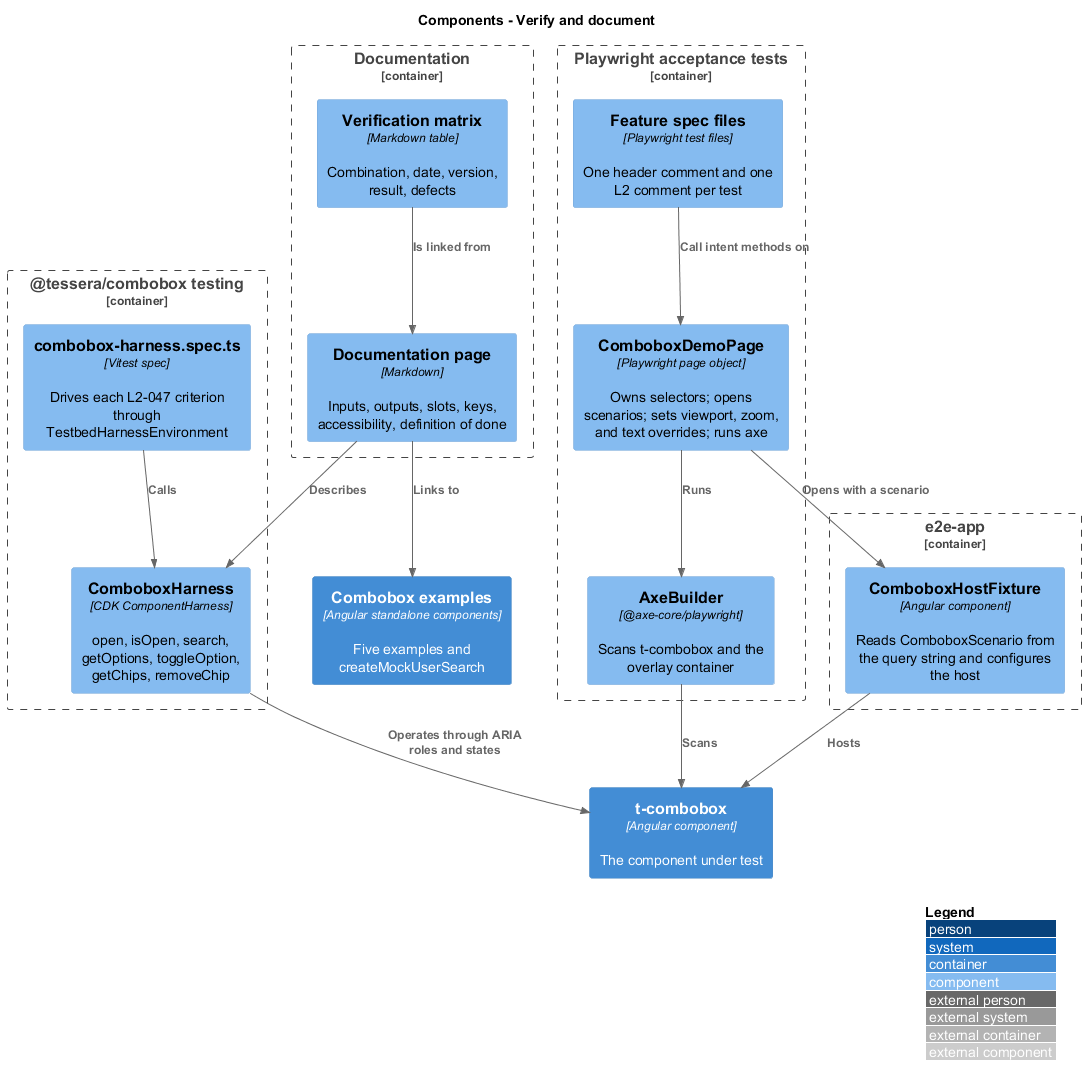

The diagram above was rendered by PlantUML. Its source (embedded in the PNG):
@startuml
!include <C4/C4_Component>
LAYOUT_WITH_LEGEND()
title Components - Verify and document

Container(pkgcore, "t-combobox", "Angular component", "The component under test")
Container(examples, "Combobox examples", "Angular standalone components", "Five examples and createMockUserSearch")
Container_Boundary(pkg, "@tessera/combobox testing") {
  Component(harness, "ComboboxHarness", "CDK ComponentHarness", "open, isOpen, search, getOptions, toggleOption, getChips, removeChip")
  Component(harnessspec, "combobox-harness.spec.ts", "Vitest spec", "Drives each L2-047 criterion through TestbedHarnessEnvironment")
}
Container_Boundary(e2e, "e2e-app") {
  Component(fixture, "ComboboxHostFixture", "Angular component", "Reads ComboboxScenario from the query string and configures the host")
}
Container_Boundary(tests, "Playwright acceptance tests") {
  Component(page, "ComboboxDemoPage", "Playwright page object", "Owns selectors; opens scenarios; sets viewport, zoom, and text overrides; runs axe")
  Component(axe, "AxeBuilder", "@axe-core/playwright", "Scans t-combobox and the overlay container")
  Component(specs, "Feature spec files", "Playwright test files", "One header comment and one L2 comment per test")
}
Container_Boundary(docs, "Documentation") {
  Component(page_doc, "Documentation page", "Markdown", "Inputs, outputs, slots, keys, accessibility, definition of done")
  Component(matrix, "Verification matrix", "Markdown table", "Combination, date, version, result, defects")
}
Rel(harnessspec, harness, "Calls")
Rel(harness, pkgcore, "Operates through ARIA roles and states")
Rel(specs, page, "Call intent methods on")
Rel(page, fixture, "Opens with a scenario")
Rel(page, axe, "Runs")
Rel(fixture, pkgcore, "Hosts")
Rel(axe, pkgcore, "Scans")
Rel(page_doc, examples, "Links to")
Rel(page_doc, harness, "Describes")
Rel(matrix, page_doc, "Is linked from")
@enduml